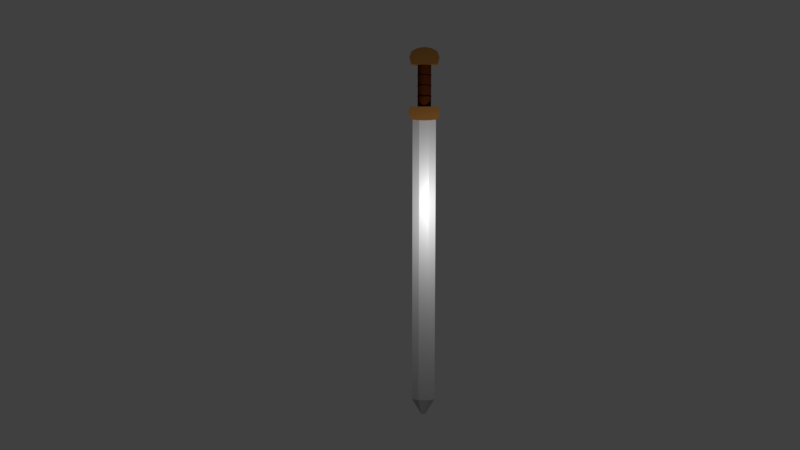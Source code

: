# Source: rohirrimSword.blend  (saved by Blender 2.79.0; exported with 4.5.12 LTS)
import bpy
from mathutils import Matrix  # noqa: F401  (used for matrix-valued properties, if any)

bpy.ops.wm.read_factory_settings(use_empty=True)
scene = bpy.context.scene
scene.name = 'Scene'

# ---- collections
col_collection_1 = bpy.data.collections.new('Collection 1'); scene.collection.children.link(col_collection_1)

# ---- materials (node trees are filled in below, after node groups)
mat_material_002 = bpy.data.materials.new('Material.002')
mat_material_002.alpha_threshold = 0.0
mat_material_002.roughness = 0.5
mat_material_005 = bpy.data.materials.new('Material.005')
mat_material_005.alpha_threshold = 0.0
mat_material_005.roughness = 0.5
mat_material_001 = bpy.data.materials.new('Material.001')
mat_material_001.alpha_threshold = 0.0
mat_material_001.roughness = 0.5

# ---- material node trees
mat_material_002.use_nodes = True; mat_material_002.node_tree.nodes.clear()
_N = mat_material_002.node_tree.nodes; _L = mat_material_002.node_tree.links
n0 = _N.new('ShaderNodeOutputMaterial'); n0.name = 'Material Output'; n0.location = (300, 300)
n1 = _N.new('ShaderNodeBsdfDiffuse'); n1.name = 'Diffuse BSDF'; n1.location = (10, 300)
n1.inputs[0].default_value = (0.2203, 0.0959, 0.02407, 1.0)
_L.new(n1.outputs[0], n0.inputs[0])
n0.is_active_output = True
mat_material_005.use_nodes = True; mat_material_005.node_tree.nodes.clear()
_N = mat_material_005.node_tree.nodes; _L = mat_material_005.node_tree.links
n0 = _N.new('ShaderNodeOutputMaterial'); n0.name = 'Material Output'; n0.location = (300, 300)
n1 = _N.new('ShaderNodeBsdfDiffuse'); n1.name = 'Diffuse BSDF'; n1.location = (10, 300)
n1.inputs[0].default_value = (0.06998, 0.01539, 0.003085, 1.0)
_L.new(n1.outputs[0], n0.inputs[0])
n0.is_active_output = True
mat_material_001.use_nodes = True; mat_material_001.node_tree.nodes.clear()
_N = mat_material_001.node_tree.nodes; _L = mat_material_001.node_tree.links
n0 = _N.new('ShaderNodeBsdfDiffuse'); n0.name = 'Diffuse BSDF'; n0.location = (10, 300)
n0.inputs[0].default_value = (0.5105, 0.5105, 0.5105, 1.0)
n1 = _N.new('ShaderNodeOutputMaterial'); n1.name = 'Material Output'; n1.location = (460, 295)
n2 = _N.new('ShaderNodeMixShader'); n2.name = 'Mix Shader'; n2.location = (240, 298)
n2.inputs[0].default_value = 0.3
n3 = _N.new('ShaderNodeBsdfAnisotropic'); n3.name = 'Glossy BSDF'; n3.location = (11, 148)
n3.distribution = 'GGX'
n3.inputs[0].default_value = (0.51, 0.51, 0.51, 1.0)
_L.new(n0.outputs[0], n2.inputs[1])
_L.new(n2.outputs[0], n1.inputs[0])
_L.new(n3.outputs[0], n2.inputs[2])
n1.is_active_output = True

# ---- world
world_world = bpy.data.worlds.new('World'); scene.world = world_world
world_world.color = (0.05088, 0.05088, 0.05088)
world_world.use_sun_shadow = False
world_world.sun_shadow_jitter_overblur = 0.0
world_world.cycles.sampling_method = 'MANUAL'

# ---- cameras
cam_camera = bpy.data.cameras.new('Camera')
cam_camera.clip_end = 100.0
cam_camera.lens = 35.0
cam_camera.sensor_width = 32.0
cam_camera.sensor_height = 18.0
cam_camera.ortho_scale = 7.314
cam_camera.dof.focus_distance = 0.0

# ---- lights
light_lamp = bpy.data.lights.new('Lamp', 'POINT')
light_lamp.transmission_factor = 0.0
light_lamp.cutoff_distance = 30.0
light_lamp.energy = 300.0
light_lamp.shadow_buffer_clip_start = 1.001
light_lamp.shadow_soft_size = 0.1
light_lamp.shadow_maximum_resolution = 0.006
light_lamp.use_absolute_resolution = True

# ---- meshes
me_cube_011 = bpy.data.meshes.new('Cube.011')
me_cube_011.from_pydata([(0.0, 0.2068, 5.643), (0.0, -0.2068, 5.643), (-0.3545, 0.2068, 5.183), (-0.3545, -0.2068, 5.183), (-0.4047, 0.2068, 5.374), (-0.4047, -0.2068, 5.374), (-0.3472, 0.2068, 5.53), (-0.3472, -0.2068, 5.53), (-0.1879, 0.2068, 5.614), (-0.1879, -0.2068, 5.614), (0.0, 0.2068, 5.183), (0.0, -0.2068, 5.183)], [], [(10, 0, 1, 11), (2, 3, 5, 4), (4, 5, 7, 6), (6, 7, 9, 8), (8, 9, 1, 0), (10, 11, 3, 2), (3, 11, 1, 9, 7, 5), (10, 2, 4, 6, 8, 0)])
me_cube_011.materials.append(mat_material_002)
me_cube_011.use_remesh_preserve_volume = False
me_cube_011.use_remesh_preserve_attributes = False
me_cube_011.use_mirror_vertex_groups = False
me_cube_011.update()
me_cylinder = bpy.data.meshes.new('Cylinder')
me_cylinder.from_pydata([(0.0, 1.0, -4.395), (0.0, 1.0, 1.0), (0.3827, 0.9239, -4.395), (0.3827, 0.9239, 1.0), (0.7071, 0.7071, -4.395), (0.7071, 0.7071, 1.0), (0.9239, 0.3827, -4.395), (0.9239, 0.3827, 1.0), (1.0, -4.371e-08, -4.395), (1.0, -4.371e-08, 1.0), (0.9239, -0.3827, -4.395), (0.9239, -0.3827, 1.0), (0.7071, -0.7071, -4.395), (0.7071, -0.7071, 1.0), (0.3827, -0.9239, -4.395), (0.3827, -0.9239, 1.0), (1.51e-07, -1.0, -4.395), (1.51e-07, -1.0, 1.0), (-0.3827, -0.9239, -4.395), (-0.3827, -0.9239, 1.0), (-0.7071, -0.7071, -4.395), (-0.7071, -0.7071, 1.0), (-0.9239, -0.3827, -4.395), (-0.9239, -0.3827, 1.0), (-1.0, 1.192e-08, -4.395), (-1.0, 1.192e-08, 1.0), (-0.9239, 0.3827, -4.395), (-0.9239, 0.3827, 1.0), (-0.7071, 0.7071, -4.395), (-0.7071, 0.7071, 1.0), (-0.3827, 0.9239, -4.395), (-0.3827, 0.9239, 1.0), (0.0, 1.0, -4.395), (0.3827, 0.9239, -4.395), (0.3827, 0.9239, 1.0), (0.0, 1.0, 1.0), (0.7071, 0.7071, -4.395), (0.7071, 0.7071, 1.0), (0.9239, 0.3827, -4.395), (0.9239, 0.3827, 1.0), (1.0, -4.371e-08, -4.395), (1.0, -4.371e-08, 1.0), (0.9239, -0.3827, -4.395), (0.9239, -0.3827, 1.0), (0.7071, -0.7071, -4.395), (0.7071, -0.7071, 1.0), (0.3827, -0.9239, -4.395), (0.3827, -0.9239, 1.0), (1.51e-07, -1.0, -4.395), (1.51e-07, -1.0, 1.0), (-0.3827, -0.9239, -4.395), (-0.3827, -0.9239, 1.0), (-0.7071, -0.7071, -4.395), (-0.7071, -0.7071, 1.0), (-0.9239, -0.3827, -4.395), (-0.9239, -0.3827, 1.0), (-1.0, 1.192e-08, -4.395), (-1.0, 1.192e-08, 1.0), (-0.9239, 0.3827, -4.395), (-0.9239, 0.3827, 1.0), (-0.7071, 0.7071, -4.395), (-0.7071, 0.7071, 1.0), (-0.3827, 0.9239, -4.395), (-0.3827, 0.9239, 1.0), (0.0, 1.0, -4.395), (0.3827, 0.9239, -4.395), (0.3827, 0.9239, 1.0), (0.0, 1.0, 1.0), (0.7071, 0.7071, -4.395), (0.7071, 0.7071, 1.0), (0.9239, 0.3827, -4.395), (0.9239, 0.3827, 1.0), (1.0, -4.371e-08, -4.395), (1.0, -4.371e-08, 1.0), (0.9239, -0.3827, -4.395), (0.9239, -0.3827, 1.0), (0.7071, -0.7071, -4.395), (0.7071, -0.7071, 1.0), (0.3827, -0.9239, -4.395), (0.3827, -0.9239, 1.0), (1.51e-07, -1.0, -4.395), (1.51e-07, -1.0, 1.0), (-0.3827, -0.9239, -4.395), (-0.3827, -0.9239, 1.0), (-0.7071, -0.7071, -4.395), (-0.7071, -0.7071, 1.0), (-0.9239, -0.3827, -4.395), (-0.9239, -0.3827, 1.0), (-1.0, 1.192e-08, -4.395), (-1.0, 1.192e-08, 1.0), (-0.9239, 0.3827, -4.395), (-0.9239, 0.3827, 1.0), (-0.7071, 0.7071, -4.395), (-0.7071, 0.7071, 1.0), (-0.3827, 0.9239, -4.395), (-0.3827, 0.9239, 1.0), (3.908e-07, -1.071, -0.2839), (0.207, -1.05, -0.2839), (0.406, -0.9891, -0.2839), (0.5895, -0.8901, -0.2839), (0.7503, -0.757, -0.2839), (0.8822, -0.5948, -0.2839), (0.9803, -0.4097, -0.2839), (1.041, -0.2089, -0.2839), (1.061, -1.415e-06, -0.2839), (1.041, 0.2089, -0.2839), (0.9803, 0.4097, -0.2839), (0.8822, 0.5948, -0.2839), (0.7503, 0.757, -0.2839), (0.5895, 0.8901, -0.2839), (0.406, 0.9891, -0.2839), (0.207, 1.05, -0.2839), (4.505e-08, 1.071, -0.2839), (-0.207, 1.05, -0.2839), (-0.406, 0.9891, -0.2839), (-0.5895, 0.8901, -0.2839), (-0.7503, 0.757, -0.2839), (-0.8822, 0.5948, -0.2839), (-0.9803, 0.4097, -0.2839), (-1.041, 0.2089, -0.2839), (-1.061, -2.368e-06, -0.2839), (-1.041, -0.2089, -0.2839), (-0.9803, -0.4097, -0.2839), (-0.8822, -0.5948, -0.2839), (-0.7503, -0.757, -0.2839), (-0.5895, -0.8901, -0.2839), (-0.406, -0.9891, -0.2839), (-0.207, -1.05, -0.2839), (3.908e-07, -1.071, -0.2839), (0.207, -1.05, -0.2839), (0.406, -0.9891, -0.2839), (0.5895, -0.8901, -0.2839), (0.7503, -0.757, -0.2839), (0.8822, -0.5948, -0.2839), (0.9803, -0.4097, -0.2839), (1.041, -0.2089, -0.2839), (1.061, -1.415e-06, -0.2839), (1.041, 0.2089, -0.2839), (0.9803, 0.4097, -0.2839), (0.8822, 0.5948, -0.2839), (0.7503, 0.757, -0.2839), (0.5895, 0.8901, -0.2839), (0.406, 0.9891, -0.2839), (0.207, 1.05, -0.2839), (4.505e-08, 1.071, -0.2839), (-0.207, 1.05, -0.2839), (-0.406, 0.9891, -0.2839), (-0.5895, 0.8901, -0.2839), (-0.7503, 0.757, -0.2839), (-0.8822, 0.5948, -0.2839), (-0.9803, 0.4097, -0.2839), (-1.041, 0.2089, -0.2839), (-1.061, -2.368e-06, -0.2839), (-1.041, -0.2089, -0.2839), (-0.9803, -0.4097, -0.2839), (-0.8822, -0.5948, -0.2839), (-0.7503, -0.757, -0.2839), (-0.5895, -0.8901, -0.2839), (-0.406, -0.9891, -0.2839), (-0.207, -1.05, -0.2839), (3.908e-07, -1.071, -0.4225), (0.207, -1.05, -0.4225), (0.406, -0.9891, -0.4225), (0.5895, -0.8901, -0.4225), (0.7503, -0.757, -0.4225), (0.8822, -0.5948, -0.4225), (0.9803, -0.4097, -0.4225), (1.041, -0.2089, -0.4225), (1.061, -1.415e-06, -0.4225), (1.041, 0.2089, -0.4225), (0.9803, 0.4097, -0.4225), (0.8822, 0.5948, -0.4225), (0.7503, 0.757, -0.4225), (0.5895, 0.8901, -0.4225), (0.406, 0.9891, -0.4225), (0.207, 1.05, -0.4225), (4.505e-08, 1.071, -0.4225), (-0.207, 1.05, -0.4225), (-0.406, 0.9891, -0.4225), (-0.5895, 0.8901, -0.4225), (-0.7503, 0.757, -0.4225), (-0.8822, 0.5948, -0.4225), (-0.9803, 0.4097, -0.4225), (-1.041, 0.2089, -0.4225), (-1.061, -2.368e-06, -0.4225), (-1.041, -0.2089, -0.4225), (-0.9803, -0.4097, -0.4225), (-0.8822, -0.5948, -0.4225), (-0.7503, -0.757, -0.4225), (-0.5895, -0.8901, -0.4225), (-0.406, -0.9891, -0.4225), (-0.207, -1.05, -0.4225), (3.908e-07, -1.071, -0.2839), (0.207, -1.05, -0.2839), (0.406, -0.9891, -0.2839), (0.5895, -0.8901, -0.2839), (0.7503, -0.757, -0.2839), (0.8822, -0.5948, -0.2839), (0.9803, -0.4097, -0.2839), (1.041, -0.2089, -0.2839), (1.061, -1.415e-06, -0.2839), (1.041, 0.2089, -0.2839), (0.9803, 0.4097, -0.2839), (0.8822, 0.5948, -0.2839), (0.7503, 0.757, -0.2839), (0.5895, 0.8901, -0.2839), (0.406, 0.9891, -0.2839), (0.207, 1.05, -0.2839), (4.505e-08, 1.071, -0.2839), (-0.207, 1.05, -0.2839), (-0.406, 0.9891, -0.2839), (-0.5895, 0.8901, -0.2839), (-0.7503, 0.757, -0.2839), (-0.8822, 0.5948, -0.2839), (-0.9803, 0.4097, -0.2839), (-1.041, 0.2089, -0.2839), (-1.061, -2.368e-06, -0.2839), (-1.041, -0.2089, -0.2839), (-0.9803, -0.4097, -0.2839), (-0.8822, -0.5948, -0.2839), (-0.7503, -0.757, -0.2839), (-0.5895, -0.8901, -0.2839), (-0.406, -0.9891, -0.2839), (-0.207, -1.05, -0.2839), (3.908e-07, -1.071, -0.2839), (0.207, -1.05, -0.2839), (0.406, -0.9891, -0.2839), (0.5895, -0.8901, -0.2839), (0.7503, -0.757, -0.2839), (0.8822, -0.5948, -0.2839), (0.9803, -0.4097, -0.2839), (1.041, -0.2089, -0.2839), (1.061, -1.415e-06, -0.2839), (1.041, 0.2089, -0.2839), (0.9803, 0.4097, -0.2839), (0.8822, 0.5948, -0.2839), (0.7503, 0.757, -0.2839), (0.5895, 0.8901, -0.2839), (0.406, 0.9891, -0.2839), (0.207, 1.05, -0.2839), (4.505e-08, 1.071, -0.2839), (-0.207, 1.05, -0.2839), (-0.406, 0.9891, -0.2839), (-0.5895, 0.8901, -0.2839), (-0.7503, 0.757, -0.2839), (-0.8822, 0.5948, -0.2839), (-0.9803, 0.4097, -0.2839), (-1.041, 0.2089, -0.2839), (-1.061, -2.368e-06, -0.2839), (-1.041, -0.2089, -0.2839), (-0.9803, -0.4097, -0.2839), (-0.8822, -0.5948, -0.2839), (-0.7503, -0.757, -0.2839), (-0.5895, -0.8901, -0.2839), (-0.406, -0.9891, -0.2839), (-0.207, -1.05, -0.2839), (3.908e-07, -1.071, -0.4225), (0.207, -1.05, -0.4225), (0.406, -0.9891, -0.4225), (0.5895, -0.8901, -0.4225), (0.7503, -0.757, -0.4225), (0.8822, -0.5948, -0.4225), (0.9803, -0.4097, -0.4225), (1.041, -0.2089, -0.4225), (1.061, -1.415e-06, -0.4225), (1.041, 0.2089, -0.4225), (0.9803, 0.4097, -0.4225), (0.8822, 0.5948, -0.4225), (0.7503, 0.757, -0.4225), (0.5895, 0.8901, -0.4225), (0.406, 0.9891, -0.4225), (0.207, 1.05, -0.4225), (4.505e-08, 1.071, -0.4225), (-0.207, 1.05, -0.4225), (-0.406, 0.9891, -0.4225), (-0.5895, 0.8901, -0.4225), (-0.7503, 0.757, -0.4225), (-0.8822, 0.5948, -0.4225), (-0.9803, 0.4097, -0.4225), (-1.041, 0.2089, -0.4225), (-1.061, -2.368e-06, -0.4225), (-1.041, -0.2089, -0.4225), (-0.9803, -0.4097, -0.4225), (-0.8822, -0.5948, -0.4225), (-0.7503, -0.757, -0.4225), (-0.5895, -0.8901, -0.4225), (-0.406, -0.9891, -0.4225), (-0.207, -1.05, -0.4225), (3.908e-07, -1.071, -1.59), (0.207, -1.05, -1.59), (0.406, -0.9891, -1.59), (0.5895, -0.8901, -1.59), (0.7503, -0.757, -1.59), (0.8822, -0.5948, -1.59), (0.9803, -0.4097, -1.59), (1.041, -0.2089, -1.59), (1.061, -1.415e-06, -1.59), (1.041, 0.2089, -1.59), (0.9803, 0.4097, -1.59), (0.8822, 0.5948, -1.59), (0.7503, 0.757, -1.59), (0.5895, 0.8901, -1.59), (0.406, 0.9891, -1.59), (0.207, 1.05, -1.59), (4.505e-08, 1.071, -1.59), (-0.207, 1.05, -1.59), (-0.406, 0.9891, -1.59), (-0.5895, 0.8901, -1.59), (-0.7503, 0.757, -1.59), (-0.8822, 0.5948, -1.59), (-0.9803, 0.4097, -1.59), (-1.041, 0.2089, -1.59), (-1.061, -2.368e-06, -1.59), (-1.041, -0.2089, -1.59), (-0.9803, -0.4097, -1.59), (-0.8822, -0.5948, -1.59), (-0.7503, -0.757, -1.59), (-0.5895, -0.8901, -1.59), (-0.406, -0.9891, -1.59), (-0.207, -1.05, -1.59), (3.908e-07, -1.071, -1.59), (0.207, -1.05, -1.59), (0.406, -0.9891, -1.59), (0.5895, -0.8901, -1.59), (0.7503, -0.757, -1.59), (0.8822, -0.5948, -1.59), (0.9803, -0.4097, -1.59), (1.041, -0.2089, -1.59), (1.061, -1.415e-06, -1.59), (1.041, 0.2089, -1.59), (0.9803, 0.4097, -1.59), (0.8822, 0.5948, -1.59), (0.7503, 0.757, -1.59), (0.5895, 0.8901, -1.59), (0.406, 0.9891, -1.59), (0.207, 1.05, -1.59), (4.505e-08, 1.071, -1.59), (-0.207, 1.05, -1.59), (-0.406, 0.9891, -1.59), (-0.5895, 0.8901, -1.59), (-0.7503, 0.757, -1.59), (-0.8822, 0.5948, -1.59), (-0.9803, 0.4097, -1.59), (-1.041, 0.2089, -1.59), (-1.061, -2.368e-06, -1.59), (-1.041, -0.2089, -1.59), (-0.9803, -0.4097, -1.59), (-0.8822, -0.5948, -1.59), (-0.7503, -0.757, -1.59), (-0.5895, -0.8901, -1.59), (-0.406, -0.9891, -1.59), (-0.207, -1.05, -1.59), (3.908e-07, -1.071, -1.728), (0.207, -1.05, -1.728), (0.406, -0.9891, -1.728), (0.5895, -0.8901, -1.728), (0.7503, -0.757, -1.728), (0.8822, -0.5948, -1.728), (0.9803, -0.4097, -1.728), (1.041, -0.2089, -1.728), (1.061, -1.415e-06, -1.728), (1.041, 0.2089, -1.728), (0.9803, 0.4097, -1.728), (0.8822, 0.5948, -1.728), (0.7503, 0.757, -1.728), (0.5895, 0.8901, -1.728), (0.406, 0.9891, -1.728), (0.207, 1.05, -1.728), (4.505e-08, 1.071, -1.728), (-0.207, 1.05, -1.728), (-0.406, 0.9891, -1.728), (-0.5895, 0.8901, -1.728), (-0.7503, 0.757, -1.728), (-0.8822, 0.5948, -1.728), (-0.9803, 0.4097, -1.728), (-1.041, 0.2089, -1.728), (-1.061, -2.368e-06, -1.728), (-1.041, -0.2089, -1.728), (-0.9803, -0.4097, -1.728), (-0.8822, -0.5948, -1.728), (-0.7503, -0.757, -1.728), (-0.5895, -0.8901, -1.728), (-0.406, -0.9891, -1.728), (-0.207, -1.05, -1.728), (3.908e-07, -1.071, -2.896), (0.207, -1.05, -2.896), (0.406, -0.9891, -2.896), (0.5895, -0.8901, -2.896), (0.7503, -0.757, -2.896), (0.8822, -0.5948, -2.896), (0.9803, -0.4097, -2.896), (1.041, -0.2089, -2.896), (1.061, -1.415e-06, -2.896), (1.041, 0.2089, -2.896), (0.9803, 0.4097, -2.896), (0.8822, 0.5948, -2.896), (0.7503, 0.757, -2.896), (0.5895, 0.8901, -2.896), (0.406, 0.9891, -2.896), (0.207, 1.05, -2.896), (4.505e-08, 1.071, -2.896), (-0.207, 1.05, -2.896), (-0.406, 0.9891, -2.896), (-0.5895, 0.8901, -2.896), (-0.7503, 0.757, -2.896), (-0.8822, 0.5948, -2.896), (-0.9803, 0.4097, -2.896), (-1.041, 0.2089, -2.896), (-1.061, -2.368e-06, -2.896), (-1.041, -0.2089, -2.896), (-0.9803, -0.4097, -2.896), (-0.8822, -0.5948, -2.896), (-0.7503, -0.757, -2.896), (-0.5895, -0.8901, -2.896), (-0.406, -0.9891, -2.896), (-0.207, -1.05, -2.896), (3.908e-07, -1.071, -2.896), (0.207, -1.05, -2.896), (0.406, -0.9891, -2.896), (0.5895, -0.8901, -2.896), (0.7503, -0.757, -2.896), (0.8822, -0.5948, -2.896), (0.9803, -0.4097, -2.896), (1.041, -0.2089, -2.896), (1.061, -1.415e-06, -2.896), (1.041, 0.2089, -2.896), (0.9803, 0.4097, -2.896), (0.8822, 0.5948, -2.896), (0.7503, 0.757, -2.896), (0.5895, 0.8901, -2.896), (0.406, 0.9891, -2.896), (0.207, 1.05, -2.896), (4.505e-08, 1.071, -2.896), (-0.207, 1.05, -2.896), (-0.406, 0.9891, -2.896), (-0.5895, 0.8901, -2.896), (-0.7503, 0.757, -2.896), (-0.8822, 0.5948, -2.896), (-0.9803, 0.4097, -2.896), (-1.041, 0.2089, -2.896), (-1.061, -2.368e-06, -2.896), (-1.041, -0.2089, -2.896), (-0.9803, -0.4097, -2.896), (-0.8822, -0.5948, -2.896), (-0.7503, -0.757, -2.896), (-0.5895, -0.8901, -2.896), (-0.406, -0.9891, -2.896), (-0.207, -1.05, -2.896), (3.908e-07, -1.071, -3.034), (0.207, -1.05, -3.034), (0.406, -0.9891, -3.034), (0.5895, -0.8901, -3.034), (0.7503, -0.757, -3.034), (0.8822, -0.5948, -3.034), (0.9803, -0.4097, -3.034), (1.041, -0.2089, -3.034), (1.061, -1.415e-06, -3.034), (1.041, 0.2089, -3.034), (0.9803, 0.4097, -3.034), (0.8822, 0.5948, -3.034), (0.7503, 0.757, -3.034), (0.5895, 0.8901, -3.034), (0.406, 0.9891, -3.034), (0.207, 1.05, -3.034), (4.505e-08, 1.071, -3.034), (-0.207, 1.05, -3.034), (-0.406, 0.9891, -3.034), (-0.5895, 0.8901, -3.034), (-0.7503, 0.757, -3.034), (-0.8822, 0.5948, -3.034), (-0.9803, 0.4097, -3.034), (-1.041, 0.2089, -3.034), (-1.061, -2.368e-06, -3.034), (-1.041, -0.2089, -3.034), (-0.9803, -0.4097, -3.034), (-0.8822, -0.5948, -3.034), (-0.7503, -0.757, -3.034), (-0.5895, -0.8901, -3.034), (-0.406, -0.9891, -3.034), (-0.207, -1.05, -3.034)], [], [(26, 24, 56, 58), (8, 6, 38, 40), (15, 17, 49, 47), (16, 14, 46, 48), (23, 25, 57, 55), (5, 7, 39, 37), (24, 22, 54, 56), (6, 4, 36, 38), (31, 1, 35, 63), (13, 15, 47, 45), (0, 30, 62, 32), (14, 12, 44, 46), (21, 23, 55, 53), (3, 5, 37, 34), (3, 1, 31, 29, 27, 25, 23, 21, 19, 17, 15, 13, 11, 9, 7, 5), (22, 20, 52, 54), (4, 2, 33, 36), (0, 2, 4, 6, 8, 10, 12, 14, 16, 18, 20, 22, 24, 26, 28, 30), (44, 42, 74, 76), (51, 53, 85, 83), (52, 50, 82, 84), (35, 34, 66, 67), (59, 61, 93, 91), (41, 43, 75, 73), (33, 32, 64, 65), (60, 58, 90, 92), (42, 40, 72, 74), (49, 51, 83, 81), (50, 48, 80, 82), (57, 59, 91, 89), (39, 41, 73, 71), (58, 56, 88, 90), (40, 38, 70, 72), (47, 49, 81, 79), (7, 9, 41, 39), (25, 27, 59, 57), (18, 16, 48, 50), (17, 19, 51, 49), (10, 8, 40, 42), (28, 26, 58, 60), (2, 0, 32, 33), (9, 11, 43, 41), (27, 29, 61, 59), (1, 3, 34, 35), (20, 18, 50, 52), (19, 21, 53, 51), (12, 10, 42, 44), (30, 28, 60, 62), (11, 13, 45, 43), (29, 31, 63, 61), (64, 67, 66, 65), (65, 66, 69, 68), (68, 69, 71, 70), (70, 71, 73, 72), (72, 73, 75, 74), (74, 75, 77, 76), (76, 77, 79, 78), (78, 79, 81, 80), (80, 81, 83, 82), (82, 83, 85, 84), (84, 85, 87, 86), (86, 87, 89, 88), (88, 89, 91, 90), (90, 91, 93, 92), (92, 93, 95, 94), (94, 95, 67, 64), (62, 60, 92, 94), (43, 45, 77, 75), (61, 63, 95, 93), (36, 33, 65, 68), (54, 52, 84, 86), (34, 37, 69, 66), (53, 55, 87, 85), (46, 44, 76, 78), (32, 62, 94, 64), (45, 47, 79, 77), (63, 35, 67, 95), (38, 36, 68, 70), (56, 54, 86, 88), (37, 39, 71, 69), (55, 57, 89, 87), (48, 46, 78, 80), (126, 125, 157, 158), (113, 112, 144, 145), (100, 99, 131, 132), (127, 126, 158, 159), (114, 113, 145, 146), (101, 100, 132, 133), (96, 127, 159, 128), (115, 114, 146, 147), (102, 101, 133, 134), (116, 115, 147, 148), (103, 102, 134, 135), (117, 116, 148, 149), (104, 103, 135, 136), (118, 117, 149, 150), (105, 104, 136, 137), (119, 118, 150, 151), (106, 105, 137, 138), (120, 119, 151, 152), (107, 106, 138, 139), (121, 120, 152, 153), (108, 107, 139, 140), (122, 121, 153, 154), (109, 108, 140, 141), (123, 122, 154, 155), (110, 109, 141, 142), (97, 96, 128, 129), (124, 123, 155, 156), (111, 110, 142, 143), (98, 97, 129, 130), (125, 124, 156, 157), (112, 111, 143, 144), (99, 98, 130, 131), (153, 152, 184, 185), (140, 139, 171, 172), (154, 153, 185, 186), (141, 140, 172, 173), (155, 154, 186, 187), (142, 141, 173, 174), (129, 128, 160, 161), (156, 155, 187, 188), (143, 142, 174, 175), (130, 129, 161, 162), (157, 156, 188, 189), (144, 143, 175, 176), (131, 130, 162, 163), (158, 157, 189, 190), (145, 144, 176, 177), (132, 131, 163, 164), (159, 158, 190, 191), (146, 145, 177, 178), (133, 132, 164, 165), (128, 159, 191, 160), (147, 146, 178, 179), (134, 133, 165, 166), (148, 147, 179, 180), (135, 134, 166, 167), (149, 148, 180, 181), (136, 135, 167, 168), (150, 149, 181, 182), (137, 136, 168, 169), (151, 150, 182, 183), (138, 137, 169, 170), (152, 151, 183, 184), (139, 138, 170, 171), (161, 160, 191, 190, 189, 188, 187, 186, 185, 184, 183, 182, 181, 180, 179, 178, 177, 176, 175, 174, 173, 172, 171, 170, 169, 168, 167, 166, 165, 164, 163, 162), (129, 130, 131, 132, 133, 134, 135, 136, 137, 138, 139, 140, 141, 142, 143, 144, 145, 146, 147, 148, 149, 150, 151, 152, 153, 154, 155, 156, 157, 158, 159, 128), (222, 221, 253, 254), (209, 208, 240, 241), (196, 195, 227, 228), (223, 222, 254, 255), (210, 209, 241, 242), (197, 196, 228, 229), (192, 223, 255, 224), (211, 210, 242, 243), (198, 197, 229, 230), (212, 211, 243, 244), (199, 198, 230, 231), (213, 212, 244, 245), (200, 199, 231, 232), (214, 213, 245, 246), (201, 200, 232, 233), (215, 214, 246, 247), (202, 201, 233, 234), (216, 215, 247, 248), (203, 202, 234, 235), (217, 216, 248, 249), (204, 203, 235, 236), (218, 217, 249, 250), (205, 204, 236, 237), (219, 218, 250, 251), (206, 205, 237, 238), (193, 192, 224, 225), (220, 219, 251, 252), (207, 206, 238, 239), (194, 193, 225, 226), (221, 220, 252, 253), (208, 207, 239, 240), (195, 194, 226, 227), (249, 248, 280, 281), (236, 235, 267, 268), (250, 249, 281, 282), (237, 236, 268, 269), (251, 250, 282, 283), (238, 237, 269, 270), (225, 224, 256, 257), (252, 251, 283, 284), (239, 238, 270, 271), (226, 225, 257, 258), (253, 252, 284, 285), (240, 239, 271, 272), (227, 226, 258, 259), (254, 253, 285, 286), (241, 240, 272, 273), (228, 227, 259, 260), (255, 254, 286, 287), (242, 241, 273, 274), (229, 228, 260, 261), (224, 255, 287, 256), (243, 242, 274, 275), (230, 229, 261, 262), (244, 243, 275, 276), (231, 230, 262, 263), (245, 244, 276, 277), (232, 231, 263, 264), (246, 245, 277, 278), (233, 232, 264, 265), (247, 246, 278, 279), (234, 233, 265, 266), (248, 247, 279, 280), (235, 234, 266, 267), (257, 256, 287, 286, 285, 284, 283, 282, 281, 280, 279, 278, 277, 276, 275, 274, 273, 272, 271, 270, 269, 268, 267, 266, 265, 264, 263, 262, 261, 260, 259, 258), (225, 226, 227, 228, 229, 230, 231, 232, 233, 234, 235, 236, 237, 238, 239, 240, 241, 242, 243, 244, 245, 246, 247, 248, 249, 250, 251, 252, 253, 254, 255, 224), (318, 317, 349, 350), (305, 304, 336, 337), (292, 291, 323, 324), (319, 318, 350, 351), (306, 305, 337, 338), (293, 292, 324, 325), (288, 319, 351, 320), (307, 306, 338, 339), (294, 293, 325, 326), (308, 307, 339, 340), (295, 294, 326, 327), (309, 308, 340, 341), (296, 295, 327, 328), (310, 309, 341, 342), (297, 296, 328, 329), (311, 310, 342, 343), (298, 297, 329, 330), (312, 311, 343, 344), (299, 298, 330, 331), (313, 312, 344, 345), (300, 299, 331, 332), (314, 313, 345, 346), (301, 300, 332, 333), (315, 314, 346, 347), (302, 301, 333, 334), (289, 288, 320, 321), (316, 315, 347, 348), (303, 302, 334, 335), (290, 289, 321, 322), (317, 316, 348, 349), (304, 303, 335, 336), (291, 290, 322, 323), (345, 344, 376, 377), (332, 331, 363, 364), (346, 345, 377, 378), (333, 332, 364, 365), (347, 346, 378, 379), (334, 333, 365, 366), (321, 320, 352, 353), (348, 347, 379, 380), (335, 334, 366, 367), (322, 321, 353, 354), (349, 348, 380, 381), (336, 335, 367, 368), (323, 322, 354, 355), (350, 349, 381, 382), (337, 336, 368, 369), (324, 323, 355, 356), (351, 350, 382, 383), (338, 337, 369, 370), (325, 324, 356, 357), (320, 351, 383, 352), (339, 338, 370, 371), (326, 325, 357, 358), (340, 339, 371, 372), (327, 326, 358, 359), (341, 340, 372, 373), (328, 327, 359, 360), (342, 341, 373, 374), (329, 328, 360, 361), (343, 342, 374, 375), (330, 329, 361, 362), (344, 343, 375, 376), (331, 330, 362, 363), (353, 352, 383, 382, 381, 380, 379, 378, 377, 376, 375, 374, 373, 372, 371, 370, 369, 368, 367, 366, 365, 364, 363, 362, 361, 360, 359, 358, 357, 356, 355, 354), (321, 322, 323, 324, 325, 326, 327, 328, 329, 330, 331, 332, 333, 334, 335, 336, 337, 338, 339, 340, 341, 342, 343, 344, 345, 346, 347, 348, 349, 350, 351, 320), (414, 413, 445, 446), (401, 400, 432, 433), (388, 387, 419, 420), (415, 414, 446, 447), (402, 401, 433, 434), (389, 388, 420, 421), (384, 415, 447, 416), (403, 402, 434, 435), (390, 389, 421, 422), (404, 403, 435, 436), (391, 390, 422, 423), (405, 404, 436, 437), (392, 391, 423, 424), (406, 405, 437, 438), (393, 392, 424, 425), (407, 406, 438, 439), (394, 393, 425, 426), (408, 407, 439, 440), (395, 394, 426, 427), (409, 408, 440, 441), (396, 395, 427, 428), (410, 409, 441, 442), (397, 396, 428, 429), (411, 410, 442, 443), (398, 397, 429, 430), (385, 384, 416, 417), (412, 411, 443, 444), (399, 398, 430, 431), (386, 385, 417, 418), (413, 412, 444, 445), (400, 399, 431, 432), (387, 386, 418, 419), (441, 440, 472, 473), (428, 427, 459, 460), (442, 441, 473, 474), (429, 428, 460, 461), (443, 442, 474, 475), (430, 429, 461, 462), (417, 416, 448, 449), (444, 443, 475, 476), (431, 430, 462, 463), (418, 417, 449, 450), (445, 444, 476, 477), (432, 431, 463, 464), (419, 418, 450, 451), (446, 445, 477, 478), (433, 432, 464, 465), (420, 419, 451, 452), (447, 446, 478, 479), (434, 433, 465, 466), (421, 420, 452, 453), (416, 447, 479, 448), (435, 434, 466, 467), (422, 421, 453, 454), (436, 435, 467, 468), (423, 422, 454, 455), (437, 436, 468, 469), (424, 423, 455, 456), (438, 437, 469, 470), (425, 424, 456, 457), (439, 438, 470, 471), (426, 425, 457, 458), (440, 439, 471, 472), (427, 426, 458, 459), (449, 448, 479, 478, 477, 476, 475, 474, 473, 472, 471, 470, 469, 468, 467, 466, 465, 464, 463, 462, 461, 460, 459, 458, 457, 456, 455, 454, 453, 452, 451, 450), (417, 418, 419, 420, 421, 422, 423, 424, 425, 426, 427, 428, 429, 430, 431, 432, 433, 434, 435, 436, 437, 438, 439, 440, 441, 442, 443, 444, 445, 446, 447, 416)])
me_cylinder.materials.append(mat_material_005)
me_cylinder.use_remesh_preserve_volume = False
me_cylinder.use_remesh_preserve_attributes = False
me_cylinder.use_mirror_vertex_groups = False
me_cylinder.update()
me_cube_007 = bpy.data.meshes.new('Cube.007')
me_cube_007.from_pydata([(0.0, -0.2068, 5.236), (0.0, 0.2068, 5.236), (-0.3913, -0.2068, 5.608), (-0.3913, 0.2068, 5.608), (-0.432, -0.2068, 5.417), (-0.432, 0.2068, 5.417), (-0.3472, -0.2068, 5.261), (-0.3472, 0.2068, 5.261), (-0.1879, -0.2068, 5.243), (-0.1879, 0.2068, 5.243), (5.96e-08, -0.2068, 5.608), (5.96e-08, 0.2068, 5.608)], [], [(10, 0, 1, 11), (2, 3, 5, 4), (4, 5, 7, 6), (6, 7, 9, 8), (8, 9, 1, 0), (10, 11, 3, 2), (3, 11, 1, 9, 7, 5), (10, 2, 4, 6, 8, 0)])
me_cube_007.materials.append(mat_material_002)
me_cube_007.use_remesh_preserve_volume = False
me_cube_007.use_remesh_preserve_attributes = False
me_cube_007.use_mirror_vertex_groups = False
me_cube_007.update()
me_cube_006 = bpy.data.meshes.new('Cube.006')
me_cube_006.from_pydata([(0.3184, 0.0, -2.6), (0.3184, 0.0, 5.413), (0.3184, 0.0, 0.0), (0.0, -0.08894, -2.6), (0.0, -0.08894, 5.413), (0.0, 0.0, 5.413), (0.0, -0.08894, 0.0), (0.1349, -0.08894, 5.413), (0.1349, 0.0, 5.413), (0.1349, -0.08894, 0.0), (0.1361, -0.08894, -2.6), (0.0, 0.0, -3.042), (0.04851, 0.0, -3.042)], [], [(8, 5, 4, 7), (10, 9, 6, 3), (9, 7, 4, 6), (2, 1, 7, 9), (0, 2, 9, 10), (1, 8, 7), (11, 12, 10, 3), (12, 0, 10)])
me_cube_006.materials.append(mat_material_001)
me_cube_006.use_remesh_preserve_volume = False
me_cube_006.use_remesh_preserve_attributes = False
me_cube_006.use_mirror_vertex_groups = False
me_cube_006.update()

# ---- objects
ob_pommel = bpy.data.objects.new('Pommel', me_cube_011)
ob_hilt = bpy.data.objects.new('Hilt', me_cylinder)
ob_guard = bpy.data.objects.new('Guard', me_cube_007)
ob_blade = bpy.data.objects.new('Blade', me_cube_006)
ob_lamp = bpy.data.objects.new('Lamp', light_lamp)
ob_camera = bpy.data.objects.new('Camera', cam_camera)

# ---- transforms, parenting, visibility, modifiers, constraints
ob_pommel.location = (0.0, 0.0, 1.544)
ob_pommel.lineart.crease_threshold = 0.0
_m = ob_pommel.modifiers.new('Mirror', 'MIRROR')
_m.use_clip = True
ob_hilt.location = (0.0, 0.0, 5.811)
ob_hilt.scale = (-0.182, -0.1804, -0.2093)
ob_hilt.lineart.crease_threshold = 0.0
ob_guard.location = (0.0, 0.0, 0.0)
ob_guard.lineart.crease_threshold = 0.0
_m = ob_guard.modifiers.new('Mirror', 'MIRROR')
_m.use_clip = True
ob_blade.location = (0.0, 0.0, 0.0)
ob_blade.lineart.crease_threshold = 0.0
_m = ob_blade.modifiers.new('Mirror', 'MIRROR')
_m.use_axis = (True, True, False)
_m.use_clip = True
ob_lamp.location = (0.6999, -1.944, 2.853)
ob_lamp.rotation_euler = (0.6503, 0.05522, 1.866)
ob_lamp.lock_rotations_4d = False
ob_lamp.empty_display_type = 'ARROWS'
ob_lamp.color = (0.0, 0.0, 0.0, 0.0)
ob_lamp.lineart.crease_threshold = 0.0
ob_camera.location = (0.2118, -24.0, 5.304)
ob_camera.rotation_euler = (1.449, -0.0003376, 0.03633)
ob_camera.lock_rotations_4d = False
ob_camera.empty_display_type = 'ARROWS'
ob_camera.color = (0.0, 0.0, 0.0, 0.0)
ob_camera.display_type = 'WIRE'
ob_camera.lineart.crease_threshold = 0.0

# ---- collection membership
col_collection_1.objects.link(ob_pommel)
col_collection_1.objects.link(ob_hilt)
col_collection_1.objects.link(ob_guard)
col_collection_1.objects.link(ob_blade)
col_collection_1.objects.link(ob_lamp)
col_collection_1.objects.link(ob_camera)

# ---- scene / render settings (as saved in the file)
scene.camera = ob_camera
scene.frame_start = 1; scene.frame_end = 250; scene.frame_set(1)
scene.render.engine = 'CYCLES'
scene.render.resolution_percentage = 50
scene.render.dither_intensity = 0.0
scene.cycles.use_denoising = False
scene.cycles.samples = 128
scene.cycles.sampling_pattern = 'TABULATED_SOBOL'
scene.cycles.use_adaptive_sampling = False
scene.cycles.use_light_tree = False
scene.cycles.blur_glossy = 0.0
scene.cycles.sample_clamp_indirect = 0.0
scene.view_settings.view_transform = 'Standard'
bpy.context.view_layer.update()
